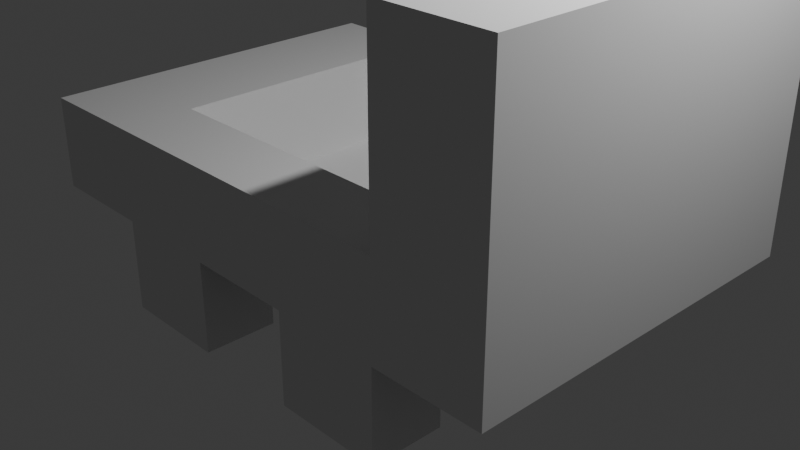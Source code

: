 # Source: lpolycar.blend  (saved by Blender 5.0.118; exported with 4.5.12 LTS)
import bpy
from mathutils import Matrix  # noqa: F401  (used for matrix-valued properties, if any)

bpy.ops.wm.read_factory_settings(use_empty=True)
scene = bpy.context.scene
scene.name = 'Scene'

# ---- collections
col_collection = bpy.data.collections.new('Collection'); scene.collection.children.link(col_collection)

# ---- world
world_world = bpy.data.worlds.new('World'); scene.world = world_world
world_world.use_nodes = True; world_world.node_tree.nodes.clear()
_N = world_world.node_tree.nodes; _L = world_world.node_tree.links
n0 = _N.new('ShaderNodeOutputWorld'); n0.name = 'World Output'; n0.location = (200, 100)
n1 = _N.new('ShaderNodeBackground'); n1.name = 'Background'; n1.location = (-200, 100)
n1.inputs[0].default_value = (0.05088, 0.05088, 0.05088, 1.0)
_L.new(n1.outputs[0], n0.inputs[0])
n0.is_active_output = True
world_world.color = (0.05088, 0.05088, 0.05088)
world_world.sun_shadow_jitter_overblur = 0.0

# ---- cameras
cam_camera = bpy.data.cameras.new('Camera')
cam_camera.clip_end = 100.0
cam_camera.ortho_scale = 7.314

# ---- lights
light_light = bpy.data.lights.new('Light', 'POINT')
light_light.energy = 1000.0
light_light.shadow_soft_size = 0.1

# ---- meshes
me_plane = bpy.data.meshes.new('Plane')
me_plane.from_pydata([(-3.0, -2.0, 0.0), (3.0, -2.0, 0.0), (-3.0, 2.0, 0.0), (3.0, 2.0, 0.0), (-3.0, 1.2, 0.0), (-3.0, 0.4, 0.0), (-3.0, -0.4, 0.0), (-3.0, -1.2, 0.0), (-1.8, -2.0, 0.0), (-0.6, -2.0, 0.0), (0.6, -2.0, 0.0), (1.8, -2.0, 0.0), (3.0, -1.2, 0.0), (3.0, -0.4, 0.0), (3.0, 0.4, 0.0), (3.0, 1.2, 0.0), (1.8, 2.0, 0.0), (0.6, 2.0, 0.0), (-0.6, 2.0, 0.0), (-1.8, 2.0, 0.0), (-1.8, -1.2, 0.0), (-1.8, -0.4, 0.0), (-1.8, 0.4, 0.0), (-1.8, 1.2, 0.0), (-0.6, -1.2, 0.0), (-0.6, 1.2, 0.0), (0.6, -1.2, 0.0), (0.6, 1.2, 0.0), (1.8, -1.2, 0.0), (1.8, -0.4, 0.0), (1.8, 0.4, 0.0), (1.8, 1.2, 0.0), (1.8, -2.0, 3.0), (3.0, -2.0, 3.0), (3.0, 1.2, 3.0), (3.0, 2.0, 3.0), (3.0, -1.2, 3.0), (3.0, -0.4, 3.0), (3.0, 0.4, 3.0), (1.8, 2.0, 3.0), (1.8, 1.2, 3.0), (1.8, -1.2, 3.0), (1.8, -0.4, 3.0), (1.8, 0.4, 3.0), (-3.0, -1.2, 1.0), (-3.0, -2.0, 1.0), (-1.8, 2.0, 1.0), (-3.0, 2.0, 1.0), (-3.0, 1.2, 1.0), (-3.0, 0.4, 1.0), (-3.0, -0.4, 1.0), (-1.8, -2.0, 1.0), (-0.6, -2.0, 1.0), (0.6, -2.0, 1.0), (1.8, -2.0, 1.0), (1.8, 2.0, 1.0), (0.6, 2.0, 1.0), (-0.6, 2.0, 1.0), (-1.8, 1.2, 1.0), (-1.8, -1.2, 1.0), (-1.8, -0.4, 1.0), (-1.8, 0.4, 1.0), (-0.6, 1.2, 1.0), (-0.6, -1.2, 1.0), (0.6, 1.2, 1.0), (0.6, -1.2, 1.0), (1.8, 1.2, 1.0), (1.8, -1.2, 1.0), (-1.8, -2.0, -1.0), (-0.6, -2.0, -1.0), (0.6, -2.0, -1.0), (1.8, -2.0, -1.0), (1.8, 2.0, -1.0), (0.6, 2.0, -1.0), (-0.6, 2.0, -1.0), (-1.8, 2.0, -1.0), (1.8, 1.2, -1.0), (1.8, -1.2, -1.0), (-0.6, -1.2, -1.0), (-1.8, -1.2, -1.0), (-0.6, 1.2, -1.0), (-1.8, 1.2, -1.0), (0.6, -1.2, -1.0), (0.6, 1.2, -1.0)], [], [(15, 3, 35, 34), (8, 9, 52, 51), (24, 20, 59, 63), (21, 22, 61, 60), (0, 8, 51, 45), (11, 28, 67, 54), (7, 0, 45, 44), (20, 21, 60, 59), (6, 7, 44, 50), (31, 16, 55, 66), (5, 6, 50, 49), (27, 31, 66, 64), (21, 20, 24, 26, 28, 29, 30, 31, 27, 25, 23, 22), (16, 31, 40, 39), (1, 12, 36, 33), (14, 15, 34, 38), (30, 29, 42, 43), (40, 34, 35, 39), (32, 33, 36, 41), (41, 36, 37, 42), (42, 37, 38, 43), (43, 38, 34, 40), (31, 30, 43, 40), (3, 16, 39, 35), (12, 13, 37, 36), (28, 11, 32, 41), (29, 28, 41, 42), (13, 14, 38, 37), (11, 1, 33, 32), (48, 58, 46, 47), (58, 62, 57, 46), (62, 64, 56, 57), (64, 66, 55, 56), (45, 51, 59, 44), (44, 59, 60, 50), (50, 60, 61, 49), (49, 61, 58, 48), (51, 52, 63, 59), (52, 53, 65, 63), (53, 54, 67, 65), (22, 23, 58, 61), (23, 25, 62, 58), (16, 17, 56, 55), (9, 10, 53, 52), (26, 24, 63, 65), (19, 2, 47, 46), (17, 18, 57, 56), (10, 11, 54, 53), (25, 27, 64, 62), (2, 4, 48, 47), (18, 19, 46, 57), (28, 26, 65, 67), (4, 5, 49, 48), (10, 26, 82, 70), (19, 18, 74, 75), (23, 19, 75, 81), (11, 10, 70, 71), (76, 72, 73, 83), (75, 74, 80, 81), (70, 82, 77, 71), (69, 68, 79, 78), (26, 28, 77, 82), (8, 20, 79, 68), (27, 31, 76, 83), (24, 9, 69, 78), (31, 16, 72, 76), (28, 11, 71, 77), (20, 24, 78, 79), (17, 27, 83, 73), (9, 8, 68, 69), (25, 23, 81, 80), (16, 17, 73, 72), (18, 25, 80, 74)])
_uv = me_plane.uv_layers.new(name='UVMap')
_uv.uv.foreach_set('vector', [0.0, 0.0, 0.0, 0.0, 0.0, 0.0, 0.0, 0.0, 0.0, 0.0, 0.0, 0.0, 0.0, 0.0, 0.0, 0.0, 0.4, 0.2, 0.2, 0.2, 0.2, 0.2, 0.4, 0.2, 0.2, 0.4, 0.2, 0.6, 0.2, 0.6, 0.2, 0.4, 0.0, 0.0, 0.0, 0.0, 0.0, 0.0, 0.0, 0.0, 0.8, 0.0, 0.8, 0.2, 0.8, 0.2, 0.8, 0.0, 0.0, 0.0, 0.0, 0.0, 0.0, 0.0, 0.0, 0.0, 0.2, 0.2, 0.2, 0.4, 0.2, 0.4, 0.2, 0.2, 0.0, 0.0, 0.0, 0.0, 0.0, 0.0, 0.0, 0.0, 0.8, 0.8, 0.8, 1.0, 0.8, 1.0, 0.8, 0.8, 0.0, 0.0, 0.0, 0.0, 0.0, 0.0, 0.0, 0.0, 0.6, 0.8, 0.8, 0.8, 0.8, 0.8, 0.6, 0.8, 0.2, 0.4, 0.2, 0.2, 0.4, 0.2, 0.6, 0.2, 0.8, 0.2, 0.8, 0.4, 0.8, 0.6, 0.8, 0.8, 0.6, 0.8, 0.4, 0.8, 0.2, 0.8, 0.2, 0.6, 0.8, 1.0, 0.8, 0.8, 0.8, 0.8, 0.8, 1.0, 0.0, 0.0, 0.0, 0.0, 0.0, 0.0, 0.0, 0.0, 0.0, 0.0, 0.0, 0.0, 0.0, 0.0, 0.0, 0.0, 0.8, 0.6, 0.8, 0.4, 0.8, 0.4, 0.8, 0.6, 0.8, 0.8, 1.0, 0.8, 1.0, 1.0, 0.8, 1.0, 0.8, 0.0, 1.0, 0.0, 1.0, 0.2, 0.8, 0.2, 0.8, 0.2, 1.0, 0.2, 1.0, 0.4, 0.8, 0.4, 0.8, 0.4, 1.0, 0.4, 1.0, 0.6, 0.8, 0.6, 0.8, 0.6, 1.0, 0.6, 1.0, 0.8, 0.8, 0.8, 0.8, 0.8, 0.8, 0.6, 0.8, 0.6, 0.8, 0.8, 0.0, 0.0, 0.0, 0.0, 0.0, 0.0, 0.0, 0.0, 0.0, 0.0, 0.0, 0.0, 0.0, 0.0, 0.0, 0.0, 0.8, 0.2, 0.8, 0.0, 0.8, 0.0, 0.8, 0.2, 0.8, 0.4, 0.8, 0.2, 0.8, 0.2, 0.8, 0.4, 0.0, 0.0, 0.0, 0.0, 0.0, 0.0, 0.0, 0.0, 0.0, 0.0, 0.0, 0.0, 0.0, 0.0, 0.0, 0.0, 0.0, 0.8, 0.2, 0.8, 0.2, 1.0, 0.0, 1.0, 0.2, 0.8, 0.4, 0.8, 0.4, 1.0, 0.2, 1.0, 0.4, 0.8, 0.6, 0.8, 0.6, 1.0, 0.4, 1.0, 0.6, 0.8, 0.8, 0.8, 0.8, 1.0, 0.6, 1.0, 0.0, 0.0, 0.2, 0.0, 0.2, 0.2, 0.0, 0.2, 0.0, 0.2, 0.2, 0.2, 0.2, 0.4, 0.0, 0.4, 0.0, 0.4, 0.2, 0.4, 0.2, 0.6, 0.0, 0.6, 0.0, 0.6, 0.2, 0.6, 0.2, 0.8, 0.0, 0.8, 0.2, 0.0, 0.4, 0.0, 0.4, 0.2, 0.2, 0.2, 0.4, 0.0, 0.6, 0.0, 0.6, 0.2, 0.4, 0.2, 0.6, 0.0, 0.8, 0.0, 0.8, 0.2, 0.6, 0.2, 0.2, 0.6, 0.2, 0.8, 0.2, 0.8, 0.2, 0.6, 0.2, 0.8, 0.4, 0.8, 0.4, 0.8, 0.2, 0.8, 0.0, 0.0, 0.0, 0.0, 0.0, 0.0, 0.0, 0.0, 0.0, 0.0, 0.0, 0.0, 0.0, 0.0, 0.0, 0.0, 0.6, 0.2, 0.4, 0.2, 0.4, 0.2, 0.6, 0.2, 0.0, 0.0, 0.0, 0.0, 0.0, 0.0, 0.0, 0.0, 0.0, 0.0, 0.0, 0.0, 0.0, 0.0, 0.0, 0.0, 0.0, 0.0, 0.0, 0.0, 0.0, 0.0, 0.0, 0.0, 0.4, 0.8, 0.6, 0.8, 0.6, 0.8, 0.4, 0.8, 0.0, 0.0, 0.0, 0.0, 0.0, 0.0, 0.0, 0.0, 0.0, 0.0, 0.0, 0.0, 0.0, 0.0, 0.0, 0.0, 0.8, 0.2, 0.6, 0.2, 0.6, 0.2, 0.8, 0.2, 0.0, 0.0, 0.0, 0.0, 0.0, 0.0, 0.0, 0.0, 0.0, 0.0, 0.0, 0.0, 0.0, 0.0, 0.0, 0.0, 0.0, 0.0, 0.0, 0.0, 0.0, 0.0, 0.0, 0.0, 0.0, 0.0, 0.0, 0.0, 0.0, 0.0, 0.0, 0.0, 0.0, 0.0, 0.0, 0.0, 0.0, 0.0, 0.0, 0.0, 0.0, 0.0, 0.0, 0.0, 0.0, 0.0, 0.0, 0.0, 0.0, 0.0, 0.0, 0.0, 0.4, 0.8, 0.2, 0.8, 0.0, 0.0, 0.0, 0.0, 0.0, 0.0, 0.0, 0.0, 0.0, 0.0, 0.0, 0.0, 0.2, 0.2, 0.4, 0.2, 0.6, 0.2, 0.8, 0.2, 0.8, 0.2, 0.6, 0.2, 0.0, 0.0, 0.0, 0.0, 0.0, 0.0, 0.0, 0.0, 0.6, 0.8, 0.8, 0.8, 0.8, 0.8, 0.6, 0.8, 0.0, 0.0, 0.0, 0.0, 0.0, 0.0, 0.0, 0.0, 0.8, 0.8, 0.8, 1.0, 0.8, 1.0, 0.8, 0.8, 0.8, 0.2, 0.8, 0.0, 0.8, 0.0, 0.8, 0.2, 0.2, 0.2, 0.4, 0.2, 0.4, 0.2, 0.2, 0.2, 0.0, 0.0, 0.0, 0.0, 0.0, 0.0, 0.0, 0.0, 0.0, 0.0, 0.0, 0.0, 0.0, 0.0, 0.0, 0.0, 0.4, 0.8, 0.2, 0.8, 0.2, 0.8, 0.4, 0.8, 0.0, 0.0, 0.0, 0.0, 0.0, 0.0, 0.0, 0.0, 0.0, 0.0, 0.0, 0.0, 0.0, 0.0, 0.0, 0.0])
me_plane.update()

# ---- objects
ob_light = bpy.data.objects.new('Light', light_light)
ob_camera = bpy.data.objects.new('Camera', cam_camera)
ob_plane = bpy.data.objects.new('Plane', me_plane)

# ---- transforms, parenting, visibility, modifiers, constraints
ob_light.location = (4.076, 1.005, 5.904)
ob_light.rotation_euler = (0.6503, 0.05522, 1.866)
ob_light.lock_rotations_4d = False
ob_light.empty_display_type = 'ARROWS'
ob_light.color = (0.0, 0.0, 0.0, 0.0)
ob_light.lineart.crease_threshold = 0.0
ob_camera.location = (7.359, -6.926, 4.958)
ob_camera.rotation_euler = (1.109, 0.0, 0.8149)
ob_camera.lock_rotations_4d = False
ob_camera.empty_display_type = 'ARROWS'
ob_camera.color = (0.0, 0.0, 0.0, 0.0)
ob_camera.display_type = 'WIRE'
ob_camera.lineart.crease_threshold = 0.0
ob_plane.location = (0.0, 0.0, 0.0)

# ---- collection membership
col_collection.objects.link(ob_light)
col_collection.objects.link(ob_camera)
col_collection.objects.link(ob_plane)

# ---- scene / render settings (as saved in the file)
scene.camera = ob_camera
scene.frame_start = 1; scene.frame_end = 250; scene.frame_set(1)
scene.render.engine = 'BLENDER_EEVEE_NEXT'
scene.render.bake_bias = 0.0
scene.render.bake_samples = 0
scene.cycles.sampling_pattern = 'TABULATED_SOBOL'
scene.eevee.use_volume_custom_range = False
bpy.context.view_layer.update()
